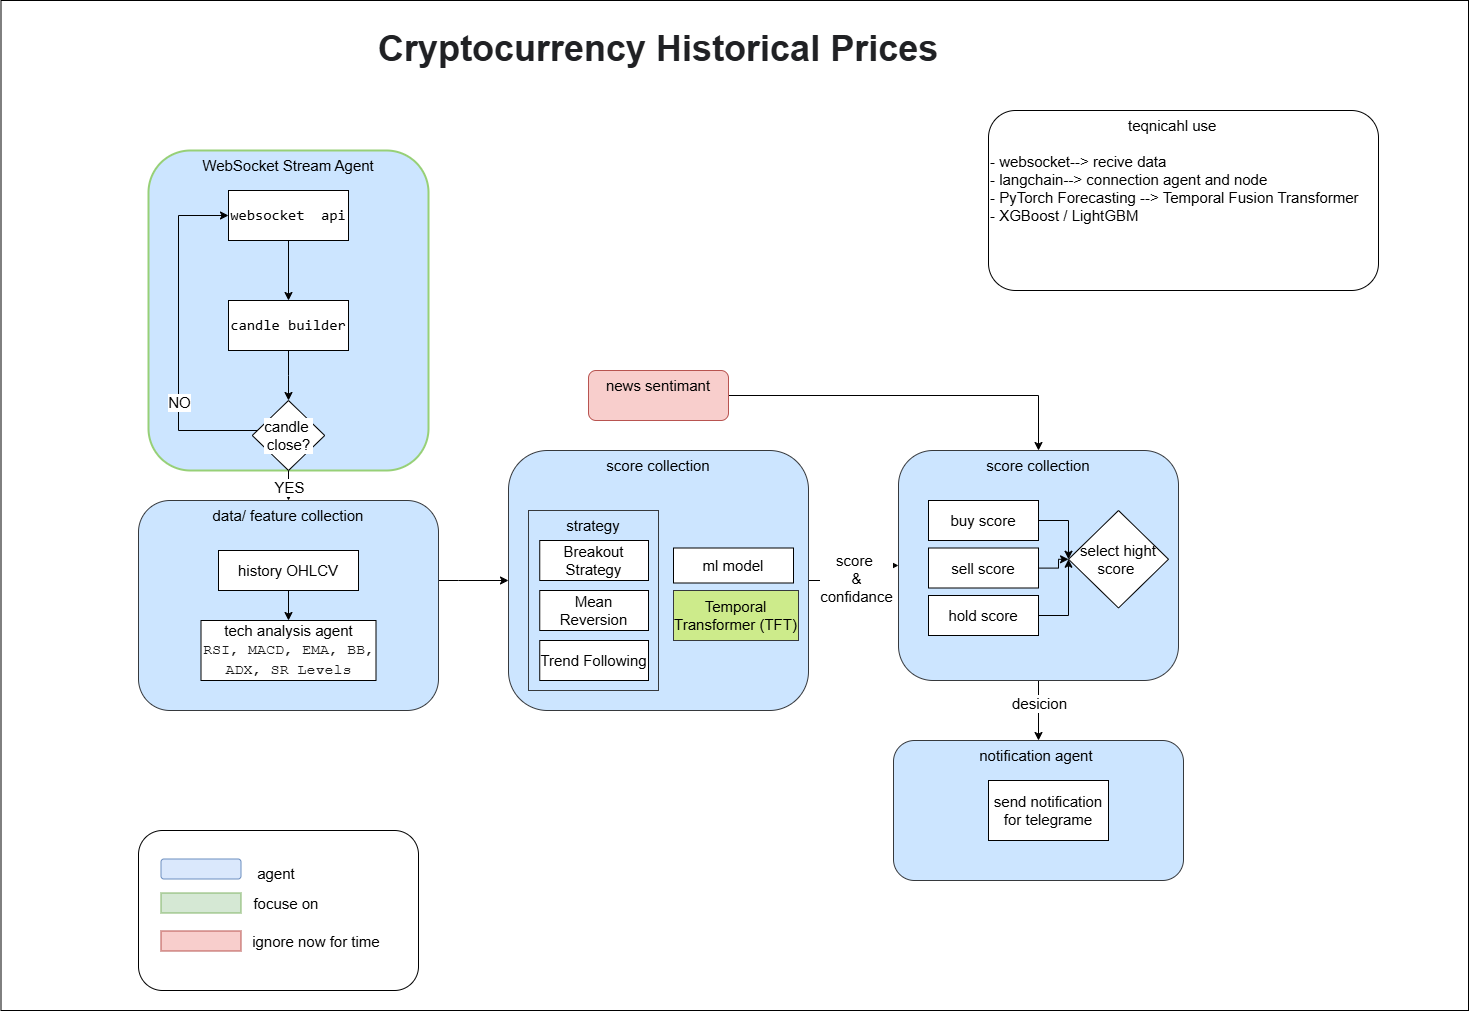

The diagram above was exported from draw.io. Its source (the exported page's mxGraphModel, read from the mxfile embedded in the PNG):
<mxGraphModel dx="2084" dy="1140" grid="1" gridSize="10" guides="1" tooltips="1" connect="1" arrows="1" fold="1" page="1" pageScale="1" pageWidth="850" pageHeight="1100" math="0" shadow="0">
  <root>
    <mxCell id="0" />
    <mxCell id="1" parent="0" />
    <mxCell id="Ow3ZURhkHcVwI9uZdlRt-60" parent="1" style="rounded=0;whiteSpace=wrap;html=1;" value="" vertex="1">
      <mxGeometry height="1010" width="1467.5" x="182.5" y="10" as="geometry" />
    </mxCell>
    <mxCell id="Ow3ZURhkHcVwI9uZdlRt-45" parent="1" style="rounded=1;whiteSpace=wrap;html=1;fillColor=#CCE5FF;strokeColor=#97D077;verticalAlign=top;strokeWidth=2;fontSize=15;" value="WebSocket Stream Agent" vertex="1">
      <mxGeometry height="320" width="280" x="330" y="160" as="geometry" />
    </mxCell>
    <mxCell id="Ow3ZURhkHcVwI9uZdlRt-30" edge="1" parent="1" source="Ow3ZURhkHcVwI9uZdlRt-20" style="edgeStyle=orthogonalEdgeStyle;rounded=0;orthogonalLoop=1;jettySize=auto;html=1;fontSize=15;" target="Ow3ZURhkHcVwI9uZdlRt-29" value="">
      <mxGeometry relative="1" as="geometry" />
    </mxCell>
    <mxCell id="Ow3ZURhkHcVwI9uZdlRt-31" connectable="0" parent="Ow3ZURhkHcVwI9uZdlRt-30" style="edgeLabel;html=1;align=center;verticalAlign=middle;resizable=0;points=[];fontSize=15;" value="score&amp;nbsp;&lt;div&gt;&amp;amp;&lt;/div&gt;&lt;div&gt;confidance&lt;/div&gt;" vertex="1">
      <mxGeometry relative="1" x="-0.075" y="-2" as="geometry">
        <mxPoint as="offset" />
      </mxGeometry>
    </mxCell>
    <mxCell id="Ow3ZURhkHcVwI9uZdlRt-20" parent="1" style="rounded=1;whiteSpace=wrap;html=1;fillColor=#cce5ff;strokeColor=#36393d;verticalAlign=top;fontSize=15;" value="score collection" vertex="1">
      <mxGeometry height="260" width="300" x="690" y="460" as="geometry" />
    </mxCell>
    <mxCell id="Ow3ZURhkHcVwI9uZdlRt-27" parent="1" style="rounded=0;whiteSpace=wrap;html=1;fillColor=#cce5ff;strokeColor=#36393d;verticalAlign=top;fontSize=15;" value="strategy" vertex="1">
      <mxGeometry height="180" width="130" x="710" y="520" as="geometry" />
    </mxCell>
    <mxCell id="Ow3ZURhkHcVwI9uZdlRt-21" edge="1" parent="1" source="Ow3ZURhkHcVwI9uZdlRt-16" style="edgeStyle=orthogonalEdgeStyle;rounded=0;orthogonalLoop=1;jettySize=auto;html=1;fontSize=15;" target="Ow3ZURhkHcVwI9uZdlRt-20" value="">
      <mxGeometry relative="1" as="geometry">
        <Array as="points">
          <mxPoint x="640" y="590" />
          <mxPoint x="640" y="590" />
        </Array>
      </mxGeometry>
    </mxCell>
    <mxCell id="Ow3ZURhkHcVwI9uZdlRt-16" parent="1" style="rounded=1;whiteSpace=wrap;html=1;fillColor=#cce5ff;strokeColor=#36393d;verticalAlign=top;fontSize=15;" value="data/ feature collection" vertex="1">
      <mxGeometry height="210" width="300" x="320" y="510" as="geometry" />
    </mxCell>
    <mxCell id="Ow3ZURhkHcVwI9uZdlRt-5" edge="1" parent="1" source="Ow3ZURhkHcVwI9uZdlRt-1" style="edgeStyle=orthogonalEdgeStyle;rounded=0;orthogonalLoop=1;jettySize=auto;html=1;fontSize=15;" target="Ow3ZURhkHcVwI9uZdlRt-4" value="">
      <mxGeometry relative="1" as="geometry" />
    </mxCell>
    <mxCell id="Ow3ZURhkHcVwI9uZdlRt-1" parent="1" style="rounded=0;whiteSpace=wrap;html=1;fontColor=#000000;labelBackgroundColor=default;fontSize=15;" value="&lt;div style=&quot;font-family: Consolas, &amp;quot;Courier New&amp;quot;, monospace; line-height: 19px; white-space: pre;&quot;&gt;&lt;span&gt;websocket  api&lt;/span&gt;&lt;/div&gt;" vertex="1">
      <mxGeometry height="50" width="120" x="410" y="200" as="geometry" />
    </mxCell>
    <mxCell id="Ow3ZURhkHcVwI9uZdlRt-7" edge="1" parent="1" source="Ow3ZURhkHcVwI9uZdlRt-4" style="edgeStyle=orthogonalEdgeStyle;rounded=0;orthogonalLoop=1;jettySize=auto;html=1;fontSize=15;" target="Ow3ZURhkHcVwI9uZdlRt-6" value="">
      <mxGeometry relative="1" as="geometry" />
    </mxCell>
    <mxCell id="Ow3ZURhkHcVwI9uZdlRt-4" parent="1" style="rounded=0;whiteSpace=wrap;html=1;fontColor=#000000;labelBackgroundColor=default;fontSize=15;" value="&lt;div style=&quot;font-family: Consolas, &amp;quot;Courier New&amp;quot;, monospace; line-height: 19px; white-space: pre;&quot;&gt;candle builder&lt;/div&gt;" vertex="1">
      <mxGeometry height="50" width="120" x="410" y="310" as="geometry" />
    </mxCell>
    <mxCell id="Ow3ZURhkHcVwI9uZdlRt-8" edge="1" parent="1" source="Ow3ZURhkHcVwI9uZdlRt-6" style="edgeStyle=orthogonalEdgeStyle;rounded=0;orthogonalLoop=1;jettySize=auto;html=1;entryX=0;entryY=0.5;entryDx=0;entryDy=0;fontSize=15;" target="Ow3ZURhkHcVwI9uZdlRt-1">
      <mxGeometry relative="1" as="geometry">
        <Array as="points">
          <mxPoint x="360" y="440" />
          <mxPoint x="360" y="225" />
        </Array>
      </mxGeometry>
    </mxCell>
    <mxCell id="Ow3ZURhkHcVwI9uZdlRt-9" connectable="0" parent="Ow3ZURhkHcVwI9uZdlRt-8" style="edgeLabel;html=1;align=center;verticalAlign=middle;resizable=0;points=[];fontSize=15;" value="NO" vertex="1">
      <mxGeometry relative="1" x="-0.3701" as="geometry">
        <mxPoint as="offset" />
      </mxGeometry>
    </mxCell>
    <mxCell id="Ow3ZURhkHcVwI9uZdlRt-11" edge="1" parent="1" source="Ow3ZURhkHcVwI9uZdlRt-6" style="edgeStyle=orthogonalEdgeStyle;rounded=0;orthogonalLoop=1;jettySize=auto;html=1;fontSize=15;" target="Ow3ZURhkHcVwI9uZdlRt-16" value="">
      <mxGeometry relative="1" as="geometry">
        <mxPoint x="470" y="560" as="targetPoint" />
      </mxGeometry>
    </mxCell>
    <mxCell id="Ow3ZURhkHcVwI9uZdlRt-12" connectable="0" parent="Ow3ZURhkHcVwI9uZdlRt-11" style="edgeLabel;html=1;align=center;verticalAlign=middle;resizable=0;points=[];fontSize=15;" value="YES" vertex="1">
      <mxGeometry relative="1" x="0.0762" as="geometry">
        <mxPoint as="offset" />
      </mxGeometry>
    </mxCell>
    <mxCell id="Ow3ZURhkHcVwI9uZdlRt-6" parent="1" style="rhombus;whiteSpace=wrap;html=1;fontColor=#000000;rounded=0;labelBackgroundColor=default;fontSize=15;" value="candle&amp;nbsp;&lt;div&gt;close?&lt;/div&gt;" vertex="1">
      <mxGeometry height="70" width="72.5" x="433.75" y="410" as="geometry" />
    </mxCell>
    <mxCell id="Ow3ZURhkHcVwI9uZdlRt-10" parent="1" style="whiteSpace=wrap;html=1;fontColor=#000000;rounded=0;labelBackgroundColor=default;fontSize=15;" value="tech analysis agent&lt;div&gt;&lt;span id=&quot;docs-internal-guid-57acb517-7fff-3faf-85a4-ee3c13510fd9&quot;&gt;&lt;span style=&quot;font-family: &amp;quot;Courier New&amp;quot;, monospace; color: rgb(26, 26, 26); background-color: transparent; font-variant: normal; vertical-align: baseline; white-space: pre-wrap;&quot;&gt;RSI, MACD, EMA, BB, ADX, SR Levels&lt;/span&gt;&lt;/span&gt;&lt;/div&gt;" vertex="1">
      <mxGeometry height="60" width="175" x="382.5" y="630" as="geometry" />
    </mxCell>
    <mxCell id="Ow3ZURhkHcVwI9uZdlRt-32" edge="1" parent="1" source="Ow3ZURhkHcVwI9uZdlRt-14" style="edgeStyle=orthogonalEdgeStyle;rounded=0;orthogonalLoop=1;jettySize=auto;html=1;fontSize=15;" target="Ow3ZURhkHcVwI9uZdlRt-10" value="">
      <mxGeometry relative="1" as="geometry" />
    </mxCell>
    <mxCell id="Ow3ZURhkHcVwI9uZdlRt-14" parent="1" style="whiteSpace=wrap;html=1;fontColor=#000000;rounded=0;labelBackgroundColor=default;fontSize=15;" value="history OHLCV" vertex="1">
      <mxGeometry height="40" width="140" x="400" y="560" as="geometry" />
    </mxCell>
    <mxCell id="Ow3ZURhkHcVwI9uZdlRt-40" edge="1" parent="1" source="Ow3ZURhkHcVwI9uZdlRt-19" style="edgeStyle=orthogonalEdgeStyle;rounded=0;orthogonalLoop=1;jettySize=auto;html=1;fontSize=15;" target="Ow3ZURhkHcVwI9uZdlRt-29">
      <mxGeometry relative="1" as="geometry" />
    </mxCell>
    <mxCell id="Ow3ZURhkHcVwI9uZdlRt-19" parent="1" style="rounded=1;whiteSpace=wrap;html=1;fillColor=#f8cecc;strokeColor=#b85450;verticalAlign=top;fontSize=15;" value="news sentimant" vertex="1">
      <mxGeometry height="50" width="140" x="770" y="380" as="geometry" />
    </mxCell>
    <mxCell id="Ow3ZURhkHcVwI9uZdlRt-22" parent="1" style="rounded=0;whiteSpace=wrap;html=1;fillColor=#cdeb8b;strokeColor=#36393d;fontSize=15;" value="Temporal Transformer (TFT)" vertex="1">
      <mxGeometry height="50" width="125" x="855" y="600" as="geometry" />
    </mxCell>
    <mxCell id="Ow3ZURhkHcVwI9uZdlRt-23" parent="1" style="rounded=0;whiteSpace=wrap;html=1;fontSize=15;" value="ml model" vertex="1">
      <mxGeometry height="35" width="120" x="855" y="557.5" as="geometry" />
    </mxCell>
    <mxCell id="Ow3ZURhkHcVwI9uZdlRt-24" parent="1" style="rounded=0;whiteSpace=wrap;html=1;fontSize=15;" value="Trend Following" vertex="1">
      <mxGeometry height="40" width="108.75" x="721.25" y="650" as="geometry" />
    </mxCell>
    <mxCell id="Ow3ZURhkHcVwI9uZdlRt-25" parent="1" style="rounded=0;whiteSpace=wrap;html=1;fontSize=15;" value="Mean Reversion" vertex="1">
      <mxGeometry height="40" width="108.75" x="721.25" y="600" as="geometry" />
    </mxCell>
    <mxCell id="Ow3ZURhkHcVwI9uZdlRt-26" parent="1" style="rounded=0;whiteSpace=wrap;html=1;fontSize=15;" value="Breakout Strategy" vertex="1">
      <mxGeometry height="40" width="108.75" x="721.25" y="550" as="geometry" />
    </mxCell>
    <mxCell id="Ow3ZURhkHcVwI9uZdlRt-42" edge="1" parent="1" source="Ow3ZURhkHcVwI9uZdlRt-29" style="edgeStyle=orthogonalEdgeStyle;rounded=0;orthogonalLoop=1;jettySize=auto;html=1;fontSize=15;" target="Ow3ZURhkHcVwI9uZdlRt-41" value="">
      <mxGeometry relative="1" as="geometry" />
    </mxCell>
    <mxCell id="Ow3ZURhkHcVwI9uZdlRt-47" connectable="0" parent="Ow3ZURhkHcVwI9uZdlRt-42" style="edgeLabel;html=1;align=center;verticalAlign=middle;resizable=0;points=[];fontSize=15;" value="desicion" vertex="1">
      <mxGeometry relative="1" x="-0.2804" as="geometry">
        <mxPoint as="offset" />
      </mxGeometry>
    </mxCell>
    <mxCell id="Ow3ZURhkHcVwI9uZdlRt-29" parent="1" style="rounded=1;whiteSpace=wrap;html=1;fillColor=#cce5ff;strokeColor=#36393d;verticalAlign=top;fontSize=15;" value="score collection" vertex="1">
      <mxGeometry height="230" width="280" x="1080" y="460" as="geometry" />
    </mxCell>
    <mxCell id="Ow3ZURhkHcVwI9uZdlRt-37" edge="1" parent="1" source="Ow3ZURhkHcVwI9uZdlRt-33" style="edgeStyle=orthogonalEdgeStyle;rounded=0;orthogonalLoop=1;jettySize=auto;html=1;entryX=0;entryY=0.5;entryDx=0;entryDy=0;fontSize=15;" target="Ow3ZURhkHcVwI9uZdlRt-36">
      <mxGeometry relative="1" as="geometry">
        <Array as="points">
          <mxPoint x="1250" y="530" />
        </Array>
      </mxGeometry>
    </mxCell>
    <mxCell id="Ow3ZURhkHcVwI9uZdlRt-33" parent="1" style="rounded=0;whiteSpace=wrap;html=1;fontSize=15;" value="buy score" vertex="1">
      <mxGeometry height="40" width="110" x="1110" y="510" as="geometry" />
    </mxCell>
    <mxCell id="Ow3ZURhkHcVwI9uZdlRt-38" edge="1" parent="1" source="Ow3ZURhkHcVwI9uZdlRt-34" style="edgeStyle=orthogonalEdgeStyle;rounded=0;orthogonalLoop=1;jettySize=auto;html=1;fontSize=15;" target="Ow3ZURhkHcVwI9uZdlRt-36" value="">
      <mxGeometry relative="1" as="geometry" />
    </mxCell>
    <mxCell id="Ow3ZURhkHcVwI9uZdlRt-34" parent="1" style="rounded=0;whiteSpace=wrap;html=1;fontSize=15;" value="sell&lt;span style=&quot;background-color: transparent; color: light-dark(rgb(0, 0, 0), rgb(255, 255, 255));&quot;&gt;&amp;nbsp;score&lt;/span&gt;" vertex="1">
      <mxGeometry height="40" width="110" x="1110" y="557.5" as="geometry" />
    </mxCell>
    <mxCell id="Ow3ZURhkHcVwI9uZdlRt-39" edge="1" parent="1" source="Ow3ZURhkHcVwI9uZdlRt-35" style="edgeStyle=orthogonalEdgeStyle;rounded=0;orthogonalLoop=1;jettySize=auto;html=1;entryX=0;entryY=0.5;entryDx=0;entryDy=0;fontSize=15;" target="Ow3ZURhkHcVwI9uZdlRt-36">
      <mxGeometry relative="1" as="geometry">
        <Array as="points">
          <mxPoint x="1250" y="625" />
        </Array>
      </mxGeometry>
    </mxCell>
    <mxCell id="Ow3ZURhkHcVwI9uZdlRt-35" parent="1" style="rounded=0;whiteSpace=wrap;html=1;fontSize=15;" value="hold score" vertex="1">
      <mxGeometry height="40" width="110" x="1110" y="605" as="geometry" />
    </mxCell>
    <mxCell id="Ow3ZURhkHcVwI9uZdlRt-36" parent="1" style="rhombus;whiteSpace=wrap;html=1;fontSize=15;" value="select hight score&amp;nbsp;" vertex="1">
      <mxGeometry height="97.5" width="100" x="1250" y="520" as="geometry" />
    </mxCell>
    <mxCell id="Ow3ZURhkHcVwI9uZdlRt-41" parent="1" style="rounded=1;whiteSpace=wrap;html=1;fillColor=#cce5ff;strokeColor=#36393d;verticalAlign=top;fontSize=15;" value="notification agent&amp;nbsp;" vertex="1">
      <mxGeometry height="140" width="290" x="1075" y="750" as="geometry" />
    </mxCell>
    <mxCell id="Ow3ZURhkHcVwI9uZdlRt-43" parent="1" style="rounded=0;whiteSpace=wrap;html=1;fontSize=15;" value="send notification for telegrame" vertex="1">
      <mxGeometry height="60" width="120" x="1170" y="790" as="geometry" />
    </mxCell>
    <mxCell id="Ow3ZURhkHcVwI9uZdlRt-48" parent="1" style="text;html=1;whiteSpace=wrap;strokeColor=none;fillColor=none;align=center;verticalAlign=middle;rounded=0;fontSize=15;" value="agent&amp;nbsp;" vertex="1">
      <mxGeometry height="30" width="60" x="430" y="867.5" as="geometry" />
    </mxCell>
    <mxCell id="Ow3ZURhkHcVwI9uZdlRt-49" parent="1" style="rounded=0;whiteSpace=wrap;html=1;fillColor=#d5e8d4;strokeColor=#82b366;fontSize=15;" value="" vertex="1">
      <mxGeometry height="20" width="80" x="342.5" y="902.5" as="geometry" />
    </mxCell>
    <mxCell id="Ow3ZURhkHcVwI9uZdlRt-50" parent="1" style="rounded=1;whiteSpace=wrap;html=1;fillColor=#dae8fc;strokeColor=#6c8ebf;fontSize=15;" value="" vertex="1">
      <mxGeometry height="20" width="80" x="342.5" y="868.5" as="geometry" />
    </mxCell>
    <mxCell id="Ow3ZURhkHcVwI9uZdlRt-51" parent="1" style="text;html=1;whiteSpace=wrap;strokeColor=none;fillColor=none;align=center;verticalAlign=middle;rounded=0;fontSize=15;" value="focuse on&amp;nbsp;" vertex="1">
      <mxGeometry height="30" width="80" x="430" y="897.5" as="geometry" />
    </mxCell>
    <mxCell id="Ow3ZURhkHcVwI9uZdlRt-52" parent="1" style="rounded=0;whiteSpace=wrap;html=1;fillColor=#f8cecc;strokeColor=#b85450;fontSize=15;" value="" vertex="1">
      <mxGeometry height="20" width="80" x="342.5" y="940.5" as="geometry" />
    </mxCell>
    <mxCell id="Ow3ZURhkHcVwI9uZdlRt-53" parent="1" style="text;html=1;whiteSpace=wrap;strokeColor=none;fillColor=none;align=center;verticalAlign=middle;rounded=0;fontSize=15;" value="ignore now for time&amp;nbsp;" vertex="1">
      <mxGeometry height="30" width="140" x="430" y="935.5" as="geometry" />
    </mxCell>
    <mxCell id="Ow3ZURhkHcVwI9uZdlRt-54" parent="1" style="rounded=1;whiteSpace=wrap;html=1;fillColor=none;fontSize=15;" value="" vertex="1">
      <mxGeometry height="160" width="280" x="320" y="840" as="geometry" />
    </mxCell>
    <mxCell id="Ow3ZURhkHcVwI9uZdlRt-57" parent="1" style="rounded=1;whiteSpace=wrap;html=1;fontSize=15;verticalAlign=top;align=left;" value="&lt;div style=&quot;text-align: center;&quot;&gt;&lt;span style=&quot;background-color: transparent; color: light-dark(rgb(0, 0, 0), rgb(255, 255, 255));&quot;&gt;teqnicahl use&amp;nbsp;&lt;/span&gt;&lt;/div&gt;&lt;br&gt;- websocket--&amp;gt; recive data&lt;br&gt;- langchain--&amp;gt; connection agent and node&lt;br&gt;- PyTorch Forecasting --&amp;gt;&amp;nbsp;Temporal Fusion Transformer&lt;br&gt;-&amp;nbsp;XGBoost / LightGBM" vertex="1">
      <mxGeometry height="180" width="390" x="1170" y="120" as="geometry" />
    </mxCell>
    <mxCell id="Ow3ZURhkHcVwI9uZdlRt-58" parent="1" style="text;whiteSpace=wrap;html=1;" value="&lt;h1 class=&quot;sc-kEqYZi sc-fhnxfb gvovnL euneXi&quot; style=&quot;font-size: 36px; font-style: normal; font-variant-ligatures: normal; font-variant-caps: normal; font-variant-alternates: inherit; font-variant-numeric: inherit; font-variant-east-asian: inherit; font-variant-position: inherit; font-variant-emoji: inherit; font-weight: 700; vertical-align: baseline; border: 0px; margin: 0px 0px 16px; padding: 0px; font-family: zeitung, sans-serif; color: rgb(32, 33, 36); line-height: 44px; letter-spacing: normal; orphans: 2; text-align: start; text-indent: 0px; text-transform: none; widows: 2; word-spacing: 0px; -webkit-text-stroke-width: 0px; white-space: normal; background-color: rgb(255, 255, 255); text-decoration-thickness: initial; text-decoration-style: initial; text-decoration-color: initial;&quot;&gt;Cryptocurrency Historical Prices&lt;/h1&gt;" vertex="1">
      <mxGeometry height="130" width="680" x="557.5" y="30" as="geometry" />
    </mxCell>
  </root>
</mxGraphModel>